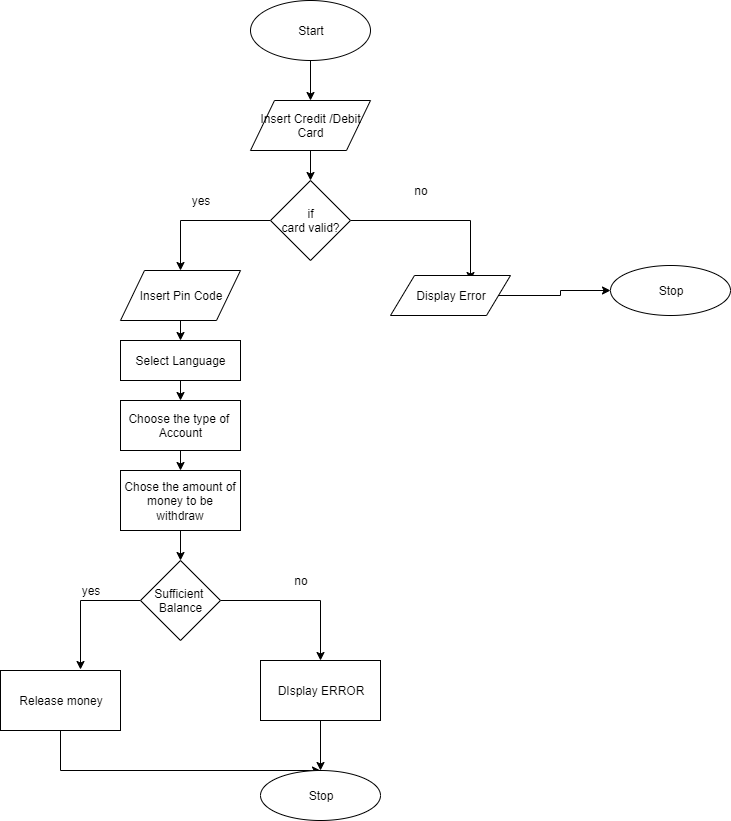

The diagram above was exported from draw.io. Its source (the exported page's mxGraphModel, read from the mxfile embedded in the PNG):
<mxGraphModel dx="854" dy="402" grid="1" gridSize="10" guides="1" tooltips="1" connect="1" arrows="1" fold="1" page="1" pageScale="1" pageWidth="850" pageHeight="1100" math="0" shadow="0">
  <root>
    <mxCell id="0" />
    <mxCell id="1" parent="0" />
    <mxCell id="JPhXDVmtc6jbx0S7A99c-18" style="edgeStyle=orthogonalEdgeStyle;rounded=0;orthogonalLoop=1;jettySize=auto;html=1;entryX=0.5;entryY=0;entryDx=0;entryDy=0;" parent="1" source="JPhXDVmtc6jbx0S7A99c-1" target="JPhXDVmtc6jbx0S7A99c-4" edge="1">
      <mxGeometry relative="1" as="geometry" />
    </mxCell>
    <mxCell id="JPhXDVmtc6jbx0S7A99c-1" value="Start" style="ellipse;whiteSpace=wrap;html=1;" parent="1" vertex="1">
      <mxGeometry x="370" y="30" width="120" height="60" as="geometry" />
    </mxCell>
    <mxCell id="JPhXDVmtc6jbx0S7A99c-19" style="edgeStyle=orthogonalEdgeStyle;rounded=0;orthogonalLoop=1;jettySize=auto;html=1;exitX=0.5;exitY=1;exitDx=0;exitDy=0;entryX=0.5;entryY=0;entryDx=0;entryDy=0;" parent="1" source="JPhXDVmtc6jbx0S7A99c-4" target="JPhXDVmtc6jbx0S7A99c-6" edge="1">
      <mxGeometry relative="1" as="geometry" />
    </mxCell>
    <mxCell id="JPhXDVmtc6jbx0S7A99c-4" value="Insert Credit /Debit&lt;br&gt;Card" style="shape=parallelogram;perimeter=parallelogramPerimeter;whiteSpace=wrap;html=1;" parent="1" vertex="1">
      <mxGeometry x="370" y="130" width="120" height="50" as="geometry" />
    </mxCell>
    <mxCell id="JPhXDVmtc6jbx0S7A99c-13" style="edgeStyle=orthogonalEdgeStyle;rounded=0;orthogonalLoop=1;jettySize=auto;html=1;" parent="1" source="JPhXDVmtc6jbx0S7A99c-6" target="JPhXDVmtc6jbx0S7A99c-9" edge="1">
      <mxGeometry relative="1" as="geometry" />
    </mxCell>
    <mxCell id="JPhXDVmtc6jbx0S7A99c-14" style="edgeStyle=orthogonalEdgeStyle;rounded=0;orthogonalLoop=1;jettySize=auto;html=1;entryX=0.667;entryY=0.125;entryDx=0;entryDy=0;entryPerimeter=0;" parent="1" source="JPhXDVmtc6jbx0S7A99c-6" target="JPhXDVmtc6jbx0S7A99c-10" edge="1">
      <mxGeometry relative="1" as="geometry" />
    </mxCell>
    <mxCell id="JPhXDVmtc6jbx0S7A99c-6" value="if&lt;br&gt;card valid?" style="rhombus;whiteSpace=wrap;html=1;" parent="1" vertex="1">
      <mxGeometry x="390" y="210" width="80" height="80" as="geometry" />
    </mxCell>
    <mxCell id="JPhXDVmtc6jbx0S7A99c-16" style="edgeStyle=orthogonalEdgeStyle;rounded=0;orthogonalLoop=1;jettySize=auto;html=1;exitX=0.5;exitY=1;exitDx=0;exitDy=0;entryX=0.5;entryY=0;entryDx=0;entryDy=0;" parent="1" source="JPhXDVmtc6jbx0S7A99c-9" target="JPhXDVmtc6jbx0S7A99c-15" edge="1">
      <mxGeometry relative="1" as="geometry" />
    </mxCell>
    <mxCell id="JPhXDVmtc6jbx0S7A99c-9" value="Insert Pin Code" style="shape=parallelogram;perimeter=parallelogramPerimeter;whiteSpace=wrap;html=1;" parent="1" vertex="1">
      <mxGeometry x="240" y="300" width="120" height="50" as="geometry" />
    </mxCell>
    <mxCell id="JPhXDVmtc6jbx0S7A99c-12" style="edgeStyle=orthogonalEdgeStyle;rounded=0;orthogonalLoop=1;jettySize=auto;html=1;" parent="1" source="JPhXDVmtc6jbx0S7A99c-10" edge="1">
      <mxGeometry relative="1" as="geometry">
        <mxPoint x="730" y="320" as="targetPoint" />
      </mxGeometry>
    </mxCell>
    <mxCell id="JPhXDVmtc6jbx0S7A99c-10" value="Display Error" style="shape=parallelogram;perimeter=parallelogramPerimeter;whiteSpace=wrap;html=1;" parent="1" vertex="1">
      <mxGeometry x="510" y="305" width="120" height="40" as="geometry" />
    </mxCell>
    <mxCell id="JPhXDVmtc6jbx0S7A99c-22" style="edgeStyle=orthogonalEdgeStyle;rounded=0;orthogonalLoop=1;jettySize=auto;html=1;exitX=0.5;exitY=1;exitDx=0;exitDy=0;entryX=0.5;entryY=0;entryDx=0;entryDy=0;" parent="1" source="JPhXDVmtc6jbx0S7A99c-15" target="JPhXDVmtc6jbx0S7A99c-17" edge="1">
      <mxGeometry relative="1" as="geometry" />
    </mxCell>
    <mxCell id="JPhXDVmtc6jbx0S7A99c-15" value="Select Language" style="rounded=0;whiteSpace=wrap;html=1;" parent="1" vertex="1">
      <mxGeometry x="240" y="370" width="120" height="40" as="geometry" />
    </mxCell>
    <mxCell id="JPhXDVmtc6jbx0S7A99c-25" style="edgeStyle=orthogonalEdgeStyle;rounded=0;orthogonalLoop=1;jettySize=auto;html=1;exitX=0.5;exitY=1;exitDx=0;exitDy=0;entryX=0.5;entryY=0;entryDx=0;entryDy=0;" parent="1" source="JPhXDVmtc6jbx0S7A99c-17" target="JPhXDVmtc6jbx0S7A99c-23" edge="1">
      <mxGeometry relative="1" as="geometry" />
    </mxCell>
    <mxCell id="JPhXDVmtc6jbx0S7A99c-17" value="Choose the type of&amp;nbsp;&lt;br&gt;Account" style="rounded=0;whiteSpace=wrap;html=1;" parent="1" vertex="1">
      <mxGeometry x="240" y="430" width="120" height="50" as="geometry" />
    </mxCell>
    <mxCell id="JPhXDVmtc6jbx0S7A99c-20" value="yes" style="text;html=1;strokeColor=none;fillColor=none;align=center;verticalAlign=middle;whiteSpace=wrap;rounded=0;" parent="1" vertex="1">
      <mxGeometry x="300" y="220" width="40" height="20" as="geometry" />
    </mxCell>
    <mxCell id="JPhXDVmtc6jbx0S7A99c-21" value="no" style="text;html=1;strokeColor=none;fillColor=none;align=center;verticalAlign=middle;whiteSpace=wrap;rounded=0;" parent="1" vertex="1">
      <mxGeometry x="520" y="210" width="40" height="20" as="geometry" />
    </mxCell>
    <mxCell id="JPhXDVmtc6jbx0S7A99c-26" style="edgeStyle=orthogonalEdgeStyle;rounded=0;orthogonalLoop=1;jettySize=auto;html=1;exitX=0.5;exitY=1;exitDx=0;exitDy=0;entryX=0.5;entryY=0;entryDx=0;entryDy=0;" parent="1" source="JPhXDVmtc6jbx0S7A99c-23" target="JPhXDVmtc6jbx0S7A99c-24" edge="1">
      <mxGeometry relative="1" as="geometry" />
    </mxCell>
    <mxCell id="JPhXDVmtc6jbx0S7A99c-23" value="Chose the amount of money to be withdraw" style="rounded=0;whiteSpace=wrap;html=1;" parent="1" vertex="1">
      <mxGeometry x="240" y="500" width="120" height="60" as="geometry" />
    </mxCell>
    <mxCell id="JPhXDVmtc6jbx0S7A99c-29" style="edgeStyle=orthogonalEdgeStyle;rounded=0;orthogonalLoop=1;jettySize=auto;html=1;entryX=0.667;entryY=-0.017;entryDx=0;entryDy=0;entryPerimeter=0;" parent="1" source="JPhXDVmtc6jbx0S7A99c-24" target="JPhXDVmtc6jbx0S7A99c-27" edge="1">
      <mxGeometry relative="1" as="geometry" />
    </mxCell>
    <mxCell id="JPhXDVmtc6jbx0S7A99c-30" style="edgeStyle=orthogonalEdgeStyle;rounded=0;orthogonalLoop=1;jettySize=auto;html=1;entryX=0.5;entryY=0;entryDx=0;entryDy=0;" parent="1" source="JPhXDVmtc6jbx0S7A99c-24" target="JPhXDVmtc6jbx0S7A99c-28" edge="1">
      <mxGeometry relative="1" as="geometry" />
    </mxCell>
    <mxCell id="JPhXDVmtc6jbx0S7A99c-24" value="Sufficient&amp;nbsp;&lt;br&gt;Balance" style="rhombus;whiteSpace=wrap;html=1;" parent="1" vertex="1">
      <mxGeometry x="260" y="590" width="80" height="80" as="geometry" />
    </mxCell>
    <mxCell id="JPhXDVmtc6jbx0S7A99c-36" style="edgeStyle=orthogonalEdgeStyle;rounded=0;orthogonalLoop=1;jettySize=auto;html=1;exitX=0.5;exitY=1;exitDx=0;exitDy=0;" parent="1" source="JPhXDVmtc6jbx0S7A99c-27" target="JPhXDVmtc6jbx0S7A99c-34" edge="1">
      <mxGeometry relative="1" as="geometry">
        <Array as="points">
          <mxPoint x="180" y="800" />
        </Array>
      </mxGeometry>
    </mxCell>
    <mxCell id="JPhXDVmtc6jbx0S7A99c-27" value="Release money" style="rounded=0;whiteSpace=wrap;html=1;" parent="1" vertex="1">
      <mxGeometry x="120" y="700" width="120" height="60" as="geometry" />
    </mxCell>
    <mxCell id="JPhXDVmtc6jbx0S7A99c-35" style="edgeStyle=orthogonalEdgeStyle;rounded=0;orthogonalLoop=1;jettySize=auto;html=1;exitX=0.5;exitY=1;exitDx=0;exitDy=0;" parent="1" source="JPhXDVmtc6jbx0S7A99c-28" target="JPhXDVmtc6jbx0S7A99c-34" edge="1">
      <mxGeometry relative="1" as="geometry" />
    </mxCell>
    <mxCell id="JPhXDVmtc6jbx0S7A99c-28" value="DIsplay ERROR" style="rounded=0;whiteSpace=wrap;html=1;" parent="1" vertex="1">
      <mxGeometry x="380" y="690" width="120" height="60" as="geometry" />
    </mxCell>
    <mxCell id="JPhXDVmtc6jbx0S7A99c-31" value="yes" style="text;html=1;strokeColor=none;fillColor=none;align=center;verticalAlign=middle;whiteSpace=wrap;rounded=0;" parent="1" vertex="1">
      <mxGeometry x="190" y="610" width="40" height="20" as="geometry" />
    </mxCell>
    <mxCell id="JPhXDVmtc6jbx0S7A99c-32" value="no" style="text;html=1;strokeColor=none;fillColor=none;align=center;verticalAlign=middle;whiteSpace=wrap;rounded=0;" parent="1" vertex="1">
      <mxGeometry x="400" y="600" width="40" height="20" as="geometry" />
    </mxCell>
    <mxCell id="JPhXDVmtc6jbx0S7A99c-33" value="Stop" style="ellipse;whiteSpace=wrap;html=1;" parent="1" vertex="1">
      <mxGeometry x="730" y="295" width="120" height="50" as="geometry" />
    </mxCell>
    <mxCell id="JPhXDVmtc6jbx0S7A99c-34" value="Stop" style="ellipse;whiteSpace=wrap;html=1;" parent="1" vertex="1">
      <mxGeometry x="380" y="800" width="120" height="50" as="geometry" />
    </mxCell>
  </root>
</mxGraphModel>